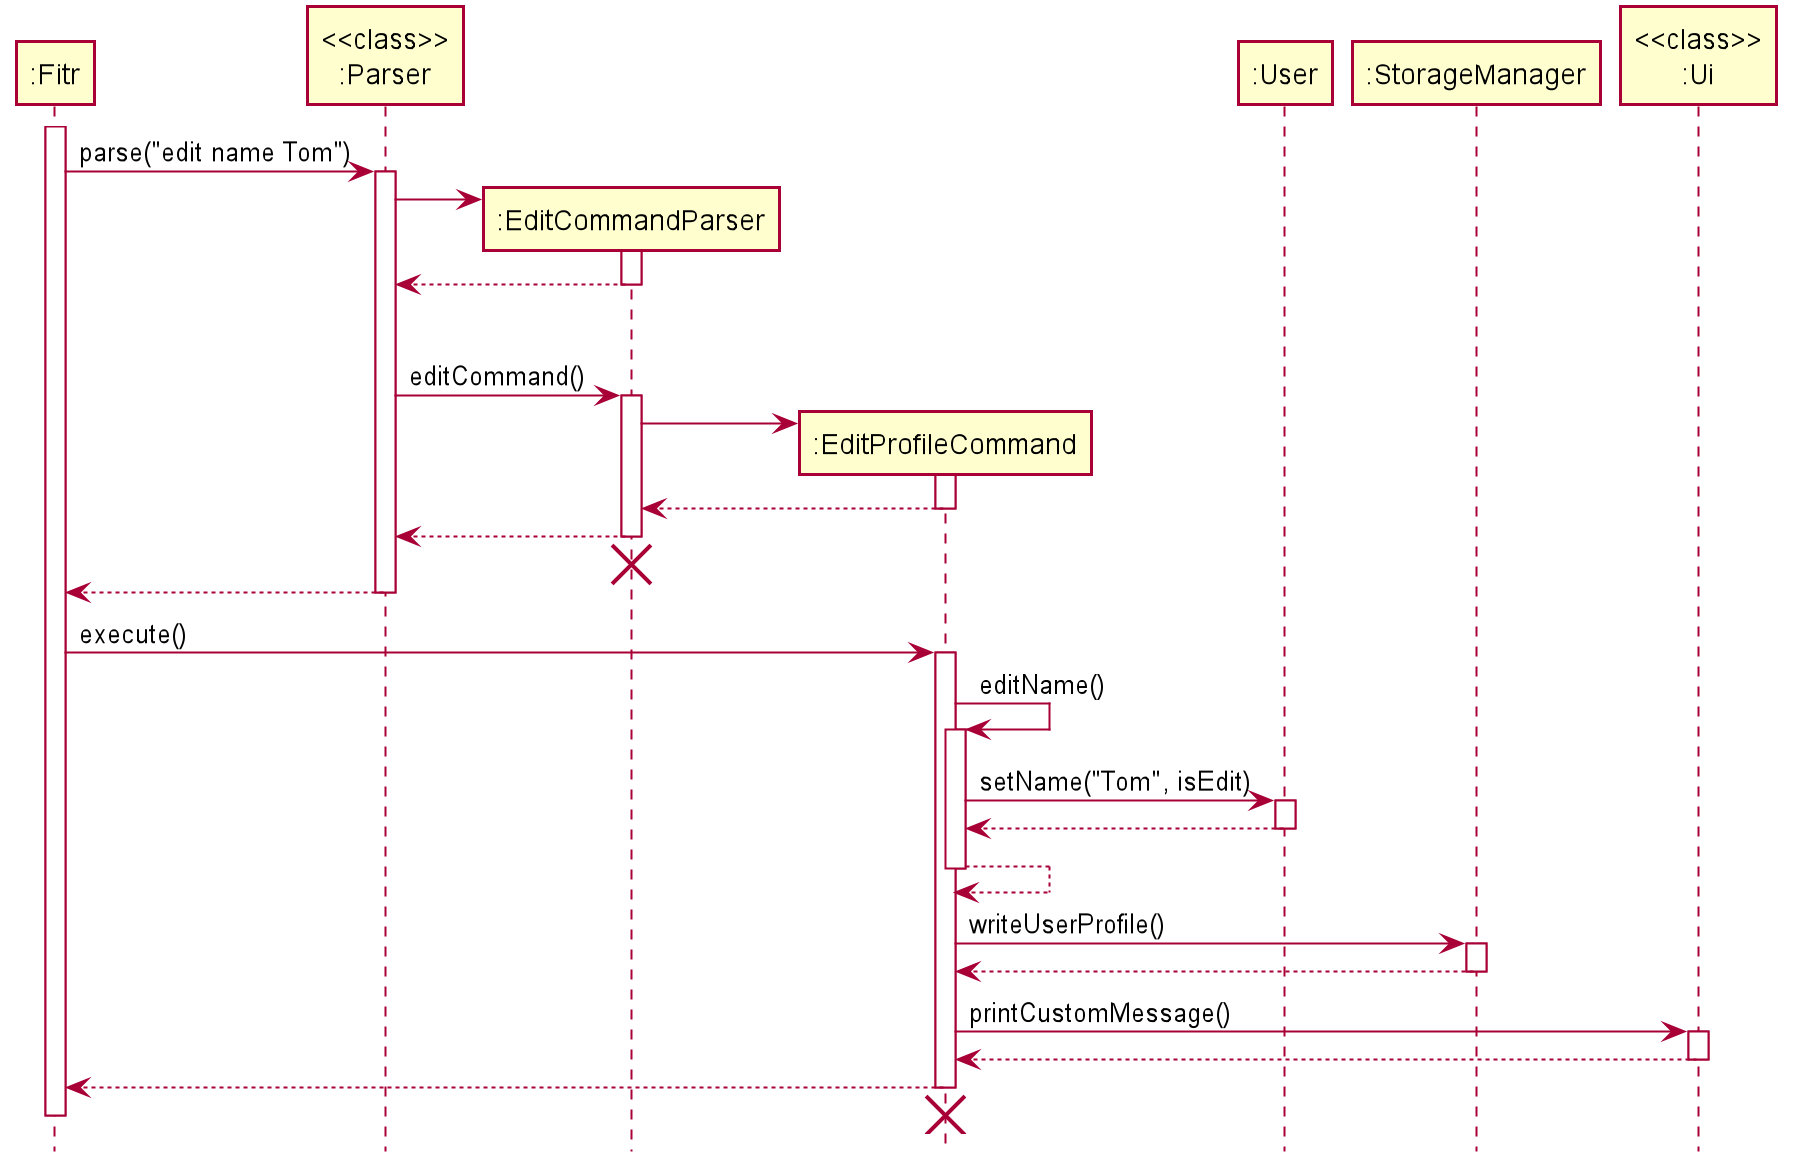

The diagram above was rendered by PlantUML. Its source (embedded in the PNG):
@startuml
skinparam Shadowing false

participant ":Fitr"
participant "<<class>>\n:Parser"

activate ":Fitr"
":Fitr" -> "<<class>>\n:Parser" ++ : parse("edit name Tom")

create ":EditCommandParser"
"<<class>>\n:Parser" -> ":EditCommandParser" ++
return

|||

"<<class>>\n:Parser" -> ":EditCommandParser" ++ : editCommand()
create ":EditProfileCommand"
":EditCommandParser" -> ":EditProfileCommand" ++
return

":EditCommandParser" --> "<<class>>\n:Parser"
deactivate ":EditCommandParser"
":EditCommandParser" -[hidden]-> "<<class>>\n:Parser"
destroy ":EditCommandParser"
return

":Fitr" -> ":EditProfileCommand" : execute()
activate ":EditProfileCommand"
":EditProfileCommand" -> ":EditProfileCommand" ++ : editName()
":EditProfileCommand" -> ":User" : setName("Tom", isEdit)
activate ":User"
":User" --> ":EditProfileCommand"
deactivate ":User"
return
":EditProfileCommand" -> ":StorageManager" : writeUserProfile()
activate ":StorageManager"
return
":EditProfileCommand" -> "<<class>>\n:Ui" : printCustomMessage()
activate "<<class>>\n:Ui"
return
return
":EditProfileCommand" -[hidden]-> "<<class>>\n:Parser"
destroy ":EditProfileCommand"



deactivate ":EditProfileCommand"






deactivate ":Fitr"



hide footbox
@enduml